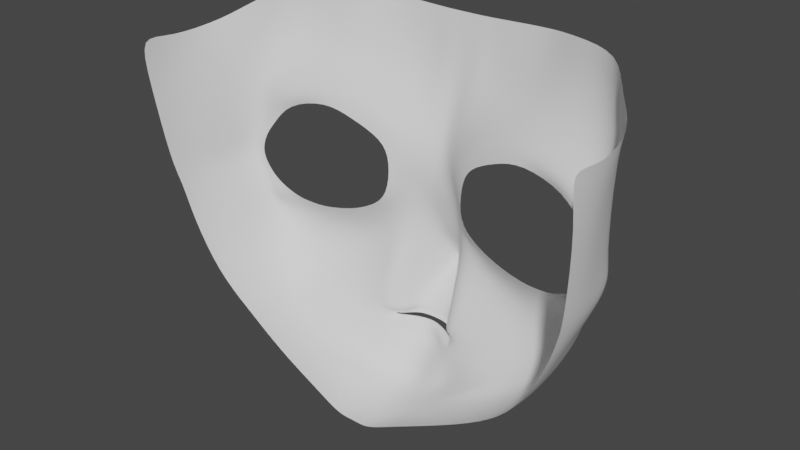 # Source: body.blend  (saved by Blender 2.93.21; exported with 4.5.12 LTS)
import bpy
from mathutils import Matrix  # noqa: F401  (used for matrix-valued properties, if any)

bpy.ops.wm.read_factory_settings(use_empty=True)
scene = bpy.context.scene
scene.name = 'Scene'

# ---- collections
col_collection = bpy.data.collections.new('Collection'); scene.collection.children.link(col_collection)

# ---- world
world_world = bpy.data.worlds.new('World'); scene.world = world_world
world_world.use_nodes = True; world_world.node_tree.nodes.clear()
_N = world_world.node_tree.nodes; _L = world_world.node_tree.links
n0 = _N.new('ShaderNodeOutputWorld'); n0.name = 'World Output'; n0.location = (300, 300)
n1 = _N.new('ShaderNodeBackground'); n1.name = 'Background'; n1.location = (10, 300)
n1.inputs[0].default_value = (0.05088, 0.05088, 0.05088, 1.0)
_L.new(n1.outputs[0], n0.inputs[0])
n0.is_active_output = True
world_world.color = (0.05088, 0.05088, 0.05088)
world_world.use_sun_shadow = False
world_world.sun_shadow_jitter_overblur = 0.0

# ---- meshes
me_x = bpy.data.meshes.new('平面')
me_x.from_pydata([(-0.1568, -0.1721, -0.1451), (0.0, -0.1721, -0.1451), (-0.1543, 0.3066, -0.2527), (0.0, 0.3346, -0.2185), (-0.1145, 0.863, -0.5152), (0.0, 0.7823, -0.3803), (-0.1543, 1.278, -0.3961), (0.0, 1.278, -0.3961), (-0.1543, 1.492, -0.3222), (0.0, 1.492, -0.3222), (-0.1543, 1.57, -0.2822), (0.0, 1.57, -0.2822), (-0.03621, 1.786, -0.1636), (0.0, 1.759, -0.173), (0.0, 1.812, -0.1541), (-0.03621, 1.844, -0.1643), (0.0, 1.844, -0.1643), (-0.1543, 2.071, -0.3334), (0.0, 2.071, -0.3334), (0.0, 2.293, -0.46), (0.0, 2.452, -0.5929), (0.0, 2.716, -0.8313), (0.0, 2.739, -1.307), (0.0, 2.682, -1.464), (-0.3604, 0.6, -0.6028), (-0.3993, 0.7685, -0.6341), (-0.6718, 0.4351, -0.6189), (-0.6711, 0.6373, -0.695), (-0.9262, 0.4439, -0.6959), (-0.8945, 0.5644, -0.717), (-1.324, 0.5487, -0.8573), (-1.27, 0.6573, -0.7504), (-1.537, 0.7648, -0.7283), (-1.426, 0.8627, -0.7671), (-1.658, 0.9569, -0.7274), (-1.511, 0.9631, -0.7712), (-1.725, 1.145, -0.7649), (-1.576, 1.138, -0.7787), (-1.542, 1.461, -0.7436), (-1.473, 1.299, -0.7668), (-1.325, 1.609, -0.6441), (-1.212, 1.458, -0.7364), (-0.643, 1.573, -0.5692), (-0.6925, 1.429, -0.6761), (-1.086, 1.638, -0.6215), (-1.08, 1.468, -0.7211), (-1.487, 1.519, -0.8095), (-1.38, 1.374, -0.7608), (-0.9583, 1.477, -0.7069), (-0.9556, 1.633, -0.6068), (-0.4786, 1.334, -0.6534), (-0.4851, 1.504, -0.5465), (-0.3411, 1.204, -0.6494), (-0.2766, 1.316, -0.5288), (0.0, 1.134, -0.4345), (-0.1776, 1.12, -0.4345), (0.0, 2.235, -0.4802), (-0.1567, 2.246, -0.4811), (-0.143, 2.181, -0.4283), (0.0, 2.186, -0.4283), (0.0, 2.242, -0.4806), (-0.2619, 2.225, -0.6265), (-0.3111, 2.194, -0.6784), (0.0, 2.375, -0.5019), (-0.2638, 2.24, -0.6274), (-0.3103, 2.284, -0.6942), (-0.2408, 2.252, -0.6033), (-0.2152, 2.303, -0.6942), (-0.2284, 2.166, -0.6784), (-0.24, 2.244, -0.6027), (-0.2803, 2.066, -0.7372), (-0.2783, 2.222, -0.6313), (-0.4063, 2.137, -0.7372), (-0.1531, 2.219, -0.4438), (-0.2984, 2.3, -0.7372), (0.0, 2.221, -0.4438), (-0.1704, 2.361, -0.6199), (0.0, 2.254, -0.4519), (-0.2795, 2.256, -0.6354), (-0.2232, 2.268, -0.5963), (-0.226, 2.221, -0.5923), (-0.8805, 2.334, -1.067), (-0.2273, 2.451, -0.7857), (-0.392, 2.343, -0.7857), (-0.263, 2.234, -0.627), (-0.3107, 2.246, -0.6877), (-0.3888, 2.235, -0.7372), (-0.279, 2.242, -0.6337), (-0.496, 2.24, -0.7857), (-0.4502, 2.533, -1.067), (-0.2399, 2.649, -1.067), (-0.1356, 2.693, -1.468), (-0.3459, 2.576, -1.468), (-0.7537, 2.371, -1.468), (-0.8452, 2.371, -1.269), (-0.4374, 2.576, -1.269), (-0.2271, 2.693, -1.269), (-0.2782, 1.606, -0.5286), (-0.42, 1.678, -0.5317), (-0.61, 1.717, -0.521), (-0.5835, 2.103, -0.7145), (-1.493, 1.729, -0.7063), (-0.856, 1.848, -0.5709), (-1.159, 1.891, -0.6431), (-0.7034, 2.298, -0.9748), (-0.7959, 2.263, -1.04), (-1.049, 2.175, -0.8362), (-1.281, 2.123, -0.9096), (-0.8964, 2.136, -0.7618), (-1.806, 1.041, -1.292), (-1.772, 1.209, -1.277), (-1.644, 1.521, -1.36), (-1.736, 1.207, -1.489), (-1.784, 1.051, -1.532), (-1.657, 1.492, -1.474), (-1.43, 1.93, -1.45), (-1.489, 1.864, -1.325), (-1.139, 2.188, -1.413), (-1.231, 2.162, -1.276), (-0.4058, 2.505, -0.8384), (-0.4367, 2.55, -1.021), (-0.2622, 2.609, -0.9141), (0.0, 2.649, -0.7322), (-0.2529, 2.626, -0.9782), (0.0, 2.674, -0.7692), (-0.3025, -0.1787, -0.1505), (-0.2999, 0.3342, -0.191), (-0.729, -0.1965, -0.1554), (-0.7019, 0.3538, -0.344), (-0.9945, -0.2396, -0.3127), (-1.014, 0.2608, -0.3942), (-1.397, -0.2297, -0.4151), (-1.41, 0.2163, -0.4296), (-1.597, -0.1039, -0.7382), (-1.641, 0.2881, -0.7136), (-1.78, 0.03894, -0.8905), (-1.752, 0.3289, -1.061), (-1.856, 0.09283, -1.384), (-1.856, 0.3527, -1.361), (-1.826, -0.003207, -1.676), (-1.858, 0.3452, -1.608), (-0.3335, 0.9352, -0.6271)], [], [(0, 1, 3, 2), (3, 5, 4, 2), (55, 54, 7, 6), (12, 13, 14), (12, 14, 16, 15), (15, 16, 18, 17), (60, 77, 79, 66), (90, 96, 95, 89), (20, 82, 76, 63), (4, 141, 25, 24), (126, 128, 127, 125), (26, 27, 29, 28), (28, 29, 31, 30), (30, 31, 33, 32), (32, 33, 35, 34), (34, 35, 37, 36), (36, 37, 39, 38), (42, 43, 50, 51), (82, 121, 119, 83), (40, 41, 45, 44), (38, 39, 47, 46), (44, 45, 48, 49), (51, 50, 52, 53), (46, 47, 41, 40), (6, 53, 52, 55), (73, 75, 56, 57), (17, 18, 59, 58), (80, 69, 61, 71), (104, 108, 100, 88), (79, 67, 65, 78), (73, 57, 69, 80), (87, 78, 65, 85), (17, 58, 68, 70), (70, 68, 62, 72), (86, 85, 65, 74), (74, 65, 67, 76), (21, 22, 96, 90), (84, 64, 78, 87), (58, 73, 80, 68), (19, 67, 79, 77), (66, 79, 78, 64), (68, 80, 71, 62), (58, 59, 75, 73), (76, 82, 83, 74), (83, 119, 104, 88), (61, 84, 87, 71), (72, 62, 85, 86), (71, 87, 85, 62), (74, 83, 88, 86), (122, 121, 82, 20), (23, 91, 96, 22), (89, 95, 94, 81), (36, 110, 109, 34), (124, 123, 121, 122), (48, 43, 42, 49), (94, 95, 92, 93), (95, 96, 91, 92), (12, 15, 17, 70, 10), (9, 11, 10, 8), (6, 7, 9, 8), (13, 12, 10, 11), (8, 10, 70, 97), (97, 53, 6, 8), (53, 97, 98, 51), (98, 97, 70, 72), (51, 98, 99, 42), (100, 108, 102, 99), (99, 98, 72, 100), (100, 72, 86, 88), (38, 46, 40, 101), (102, 49, 42, 99), (101, 103, 106, 107), (103, 44, 49, 102), (101, 40, 44, 103), (105, 106, 108, 104), (107, 106, 105, 81), (108, 106, 103, 102), (101, 116, 111, 38), (38, 111, 110, 36), (136, 138, 137, 135), (112, 110, 111, 114), (93, 117, 118, 94), (0, 2, 126, 125), (107, 118, 116, 101), (116, 115, 114, 111), (94, 118, 107, 81), (118, 117, 115, 116), (104, 119, 120, 105), (105, 120, 89, 81), (123, 124, 21, 90), (119, 121, 123, 120), (120, 123, 90, 89), (26, 128, 126, 24), (127, 128, 130, 129), (129, 130, 132, 131), (131, 132, 134, 133), (133, 134, 136, 135), (109, 138, 136, 34), (2, 4, 24, 126), (28, 130, 128, 26), (30, 132, 130, 28), (32, 134, 132, 30), (34, 136, 134, 32), (141, 4, 55, 52), (137, 138, 140, 139), (113, 140, 138, 109), (109, 110, 112, 113), (5, 54, 55, 4), (25, 27, 26, 24), (63, 76, 67, 19)])
me_x.polygons.foreach_set('use_smooth', [True] * 110)
_uv = me_x.uv_layers.new(name='UVマップ')
_uv.uv.foreach_set('vector', [0.0, 0.0, 1.0, 0.0, 1.0, 1.0, 0.0, 1.0, 1.0, 1.0, 1.0, 1.0, 0.0, 1.0, 0.0, 1.0, 0.0, 1.0, 1.0, 1.0, 1.0, 1.0, 0.0, 1.0, 0.0, 1.0, 1.0, 1.0, 1.0, 1.0, 0.0, 1.0, 1.0, 1.0, 1.0, 1.0, 0.0, 1.0, 0.0, 1.0, 1.0, 1.0, 1.0, 1.0, 0.0, 1.0, 1.0, 1.0, 1.0, 1.0, 0.0, 1.0, 0.0, 1.0, 0.0, 1.0, 0.0, 1.0, 0.0, 1.0, 0.0, 1.0, 1.0, 1.0, 0.0, 1.0, 0.00492, 1.0, 1.0, 1.0, 0.0, 1.0, 0.0, 1.0, 0.0, 1.0, 0.0, 1.0, 0.0, 1.0, 0.0, 1.0, 0.0, 0.0, 0.0, 0.0, 0.0, 1.0, 0.0, 1.0, 0.0, 1.0, 0.0, 1.0, 0.0, 1.0, 0.0, 1.0, 0.0, 1.0, 0.0, 1.0, 0.0, 1.0, 0.0, 1.0, 0.0, 1.0, 0.0, 1.0, 0.0, 1.0, 0.0, 1.0, 0.0, 1.0, 0.0, 1.0, 0.0, 1.0, 0.0, 1.0, 0.0, 1.0, 0.0, 1.0, 0.0, 1.0, 0.0, 1.0, 0.0, 1.0, 0.0, 1.0, 0.0, 1.0, 0.0, 1.0, 0.0, 1.0, 0.0, 1.0, 0.0, 1.0, 0.0, 1.0, 0.0, 1.0, 0.0, 1.0, 0.0, 1.0, 0.0, 1.0, 0.0, 1.0, 0.0, 1.0, 0.0, 1.0, 0.0, 1.0, 0.0, 1.0, 0.0, 1.0, 0.0, 1.0, 0.0, 1.0, 0.0, 1.0, 0.0, 1.0, 0.0, 1.0, 0.0, 1.0, 0.0, 1.0, 0.0, 1.0, 0.0, 1.0, 0.0, 1.0, 0.0, 1.0, 0.0, 1.0, 0.0, 1.0, 0.0, 1.0, 0.0, 1.0, 0.0, 1.0, 0.0, 1.0, 1.0, 1.0, 1.0, 1.0, 0.0, 1.0, 0.0, 1.0, 1.0, 1.0, 1.0, 1.0, 0.0, 1.0, 0.0, 1.0, 0.0, 1.0, 0.0, 1.0, 0.0, 1.0, 0.0, 1.0, 0.0, 1.0, 0.0, 1.0, 0.0, 1.0, 0.0, 1.0, 0.0, 1.0, 0.0, 1.0, 0.0, 1.0, 0.0, 1.0, 0.0, 1.0, 0.0, 1.0, 0.0, 1.0, 0.0, 1.0, 0.0, 1.0, 0.0, 1.0, 0.0, 1.0, 0.0, 1.0, 0.0, 1.0, 0.0, 1.0, 0.0, 1.0, 0.0, 1.0, 0.0, 1.0, 0.0, 1.0, 0.0, 1.0, 0.0, 1.0, 0.0, 1.0, 0.0, 1.0, 0.0, 1.0, 0.0, 1.0, 0.0, 1.0, 0.0, 1.0, 0.0, 1.0, 1.0, 1.0, 1.0, 1.0, 0.0, 1.0, 0.0, 1.0, 0.0, 1.0, 0.0, 1.0, 0.0, 1.0, 0.0, 1.0, 0.0, 1.0, 0.0, 1.0, 0.0, 1.0, 0.0, 1.0, 1.0, 1.0, 0.0, 1.0, 0.0, 1.0, 1.0, 1.0, 0.0, 1.0, 0.0, 1.0, 0.0, 1.0, 0.0, 1.0, 0.0, 1.0, 0.0, 1.0, 0.0, 1.0, 0.0, 1.0, 0.0, 1.0, 1.0, 1.0, 1.0, 1.0, 0.0, 1.0, 0.00492, 1.0, 0.0, 1.0, 0.0, 1.0, 0.00492, 1.0, 0.0, 1.0, 0.0, 1.0, 0.0, 1.0, 0.0, 1.0, 0.0, 1.0, 0.0, 1.0, 0.0, 1.0, 0.0, 1.0, 0.0, 1.0, 0.0, 1.0, 0.0, 1.0, 0.0, 1.0, 0.0, 1.0, 0.0, 1.0, 0.0, 1.0, 0.0, 1.0, 0.00492, 1.0, 0.0, 1.0, 0.0, 1.0, 0.00492, 1.0, 1.0, 1.0, 0.0, 1.0, 0.0, 1.0, 1.0, 1.0, 1.0, 1.0, 0.0, 1.0, 0.0, 1.0, 1.0, 1.0, 0.0, 1.0, 0.0, 1.0, 0.0, 1.0, 0.0, 1.0, 0.0, 1.0, 0.0, 1.0, 0.0, 1.0, 0.0, 1.0, 1.0, 1.0, 0.0, 1.0, 0.0, 1.0, 1.0, 1.0, 0.0, 1.0, 0.0, 1.0, 0.0, 1.0, 0.0, 1.0, 0.0, 1.0, 0.0, 1.0, 0.0, 1.0, 0.0, 1.0, 0.0, 1.0, 0.0, 1.0, 0.0, 1.0, 0.0, 1.0, 0.0, 1.0, 0.0, 1.0, 0.0, 1.0, 0.0, 1.0, 0.0, 0.0, 0.0, 0.0, 0.0, 0.0, 0.0, 0.0, 0.0, 0.0, 0.0, 1.0, 1.0, 1.0, 0.0, 0.0, 0.0, 0.0, 1.0, 1.0, 0.0, 0.0, 0.0, 0.0, 0.0, 0.0, 0.0, 0.0, 0.0, 0.0, 0.0, 1.0, 0.0, 1.0, 0.0, 1.0, 0.0, 1.0, 0.0, 1.0, 0.0, 0.0, 0.0, 1.0, 0.0, 1.0, 0.0, 1.0, 0.0, 1.0, 0.0, 1.0, 0.0, 1.0, 0.0, 1.0, 0.0, 1.0, 0.0, 1.0, 0.0, 1.0, 0.0, 1.0, 0.0, 1.0, 0.0, 1.0, 0.0, 1.0, 0.0, 1.0, 0.0, 1.0, 0.0, 1.0, 0.0, 1.0, 0.0, 1.0, 0.0, 1.0, 0.0, 1.0, 0.0, 1.0, 0.0, 1.0, 0.0, 1.0, 0.0, 1.0, 0.0, 1.0, 0.0, 1.0, 0.0, 1.0, 0.0, 1.0, 0.0, 1.0, 0.0, 1.0, 0.0, 1.0, 0.0, 1.0, 0.0, 1.0, 0.0, 1.0, 0.0, 1.0, 0.0, 1.0, 0.0, 1.0, 0.0, 1.0, 0.0, 1.0, 0.0, 1.0, 0.0, 1.0, 0.0, 1.0, 0.0, 1.0, 0.0, 1.0, 0.0, 1.0, 0.0, 1.0, 0.0, 1.0, 0.0, 1.0, 0.0, 1.0, 0.0, 1.0, 0.0, 1.0, 0.0, 1.0, 0.0, 1.0, 0.0, 1.0, 0.0, 1.0, 0.0, 1.0, 0.0, 1.0, 0.0, 1.0, 0.0, 1.0, 0.0, 1.0, 0.0, 1.0, 0.0, 1.0, 0.0, 1.0, 0.0, 1.0, 0.0, 1.0, 0.0, 0.0, 0.0, 0.0, 0.0, 1.0, 0.0, 1.0, 0.0, 1.0, 0.0, 1.0, 0.0, 1.0, 0.0, 1.0, 0.0, 1.0, 0.0, 1.0, 0.0, 0.0, 0.0, 1.0, 0.0, 1.0, 0.0, 0.0, 0.0, 1.0, 0.0, 1.0, 0.0, 1.0, 0.0, 1.0, 0.0, 1.0, 0.0, 1.0, 0.0, 1.0, 0.0, 1.0, 0.0, 1.0, 0.0, 1.0, 0.0, 1.0, 0.0, 1.0, 0.0, 1.0, 0.0, 1.0, 0.0, 1.0, 0.0, 1.0, 0.0, 1.0, 0.0, 1.0, 0.0, 1.0, 0.0, 1.0, 0.0, 1.0, 0.0, 1.0, 0.0, 1.0, 0.0, 1.0, 0.0, 1.0, 1.0, 1.0, 1.0, 1.0, 0.0, 1.0, 0.0, 1.0, 0.0, 1.0, 0.0, 1.0, 0.0, 1.0, 0.0, 1.0, 0.0, 1.0, 0.0, 1.0, 0.0, 1.0, 0.0, 1.0, 0.0, 1.0, 0.0, 1.0, 0.0, 1.0, 0.0, 0.0, 0.0, 1.0, 0.0, 1.0, 0.0, 0.0, 0.0, 0.0, 0.0, 1.0, 0.0, 1.0, 0.0, 0.0, 0.0, 0.0, 0.0, 1.0, 0.0, 1.0, 0.0, 0.0, 0.0, 0.0, 0.0, 1.0, 0.0, 1.0, 0.0, 0.0, 0.0, 1.0, 0.0, 1.0, 0.0, 1.0, 0.0, 1.0, 0.0, 1.0, 0.0, 1.0, 0.0, 1.0, 0.0, 1.0, 0.0, 1.0, 0.0, 1.0, 0.0, 1.0, 0.0, 1.0, 0.0, 1.0, 0.0, 1.0, 0.0, 1.0, 0.0, 1.0, 0.0, 1.0, 0.0, 1.0, 0.0, 1.0, 0.0, 1.0, 0.0, 1.0, 0.0, 1.0, 0.0, 1.0, 0.0, 1.0, 0.0, 1.0, 0.0, 1.0, 0.0, 1.0, 0.0, 1.0, 0.0, 0.0, 0.0, 1.0, 0.0, 1.0, 0.0, 0.0, 0.0, 1.0, 0.0, 1.0, 0.0, 1.0, 0.0, 1.0, 0.0, 1.0, 0.0, 1.0, 0.0, 1.0, 0.0, 1.0, 1.0, 1.0, 1.0, 1.0, 0.0, 1.0, 0.0, 1.0, 0.0, 1.0, 0.0, 1.0, 0.0, 1.0, 0.0, 1.0, 1.0, 1.0, 0.0, 1.0, 0.0, 1.0, 1.0, 1.0])
me_x.use_remesh_fix_poles = True
me_x.use_remesh_preserve_attributes = False
me_x.update()

# ---- objects
ob_front = bpy.data.objects.new('Front', None)
ob_side = bpy.data.objects.new('Side', None)
ob_x = bpy.data.objects.new('平面', me_x)

# ---- transforms, parenting, visibility, modifiers, constraints
ob_front.location = (-0.1148, 0.0, 0.0)
ob_front.rotation_euler = (1.571, 0.0, 3.142)
ob_front.empty_display_type = 'IMAGE'
ob_front.empty_display_size = 5.0
ob_front.show_empty_image_only_axis_aligned = True
ob_front.use_empty_image_alpha = True
ob_front.color = (1.0, 1.0, 1.0, 0.3)
ob_side.location = (0.0, -0.09433, 0.0)
ob_side.rotation_euler = (1.571, -0.0, -1.571)
ob_side.empty_display_type = 'IMAGE'
ob_side.empty_display_size = 5.0
ob_side.show_empty_image_only_axis_aligned = True
ob_side.use_empty_image_alpha = True
ob_side.color = (1.0, 1.0, 1.0, 0.3)
ob_x.location = (1.911e-17, 0.3375, 1.757)
ob_x.rotation_euler = (-1.571, 0.0, 0.0)
ob_x.scale = (0.1698, 0.1698, 0.1698)
_m = ob_x.modifiers.new('ミラー', 'MIRROR')
_m.use_clip = True
_m = ob_x.modifiers.new('細分化', 'SUBSURF')

# ---- collection membership
col_collection.objects.link(ob_front)
col_collection.objects.link(ob_side)
col_collection.objects.link(ob_x)

# ---- scene / render settings (as saved in the file)
scene.frame_start = 1; scene.frame_end = 250; scene.frame_set(1)
scene.render.engine = 'BLENDER_EEVEE_NEXT'
scene.cycles.use_denoising = False
scene.cycles.samples = 128
scene.cycles.sampling_pattern = 'TABULATED_SOBOL'
scene.cycles.use_adaptive_sampling = False
scene.cycles.use_light_tree = False
scene.view_settings.view_transform = 'Filmic'
bpy.context.view_layer.update()

# ---- added for rendering (the .blend has no active camera and no usable light): camera, sun
cam_auto = bpy.data.cameras.new('AutoCamera')
cam_auto.lens = 50.0
cam_auto.sensor_width = 36.0
cam_auto.clip_end = 1000.0
ob_auto_camera = bpy.data.objects.new('AutoCamera', cam_auto)
scene.collection.objects.link(ob_auto_camera)
ob_auto_camera.location = (0.785893, -0.760175, 2.1739)
ob_auto_camera.rotation_euler = (1.09748, -7.21219e-08, 0.694738)
scene.camera = ob_auto_camera
light_auto_sun = bpy.data.lights.new('AutoSun', 'SUN')
light_auto_sun.energy = 3.0
light_auto_sun.angle = 0.0523599
ob_auto_sun = bpy.data.objects.new('AutoSun', light_auto_sun)
scene.collection.objects.link(ob_auto_sun)
ob_auto_sun.rotation_euler = (0.872665, 0.174533, 0.523599)
bpy.context.view_layer.update()
